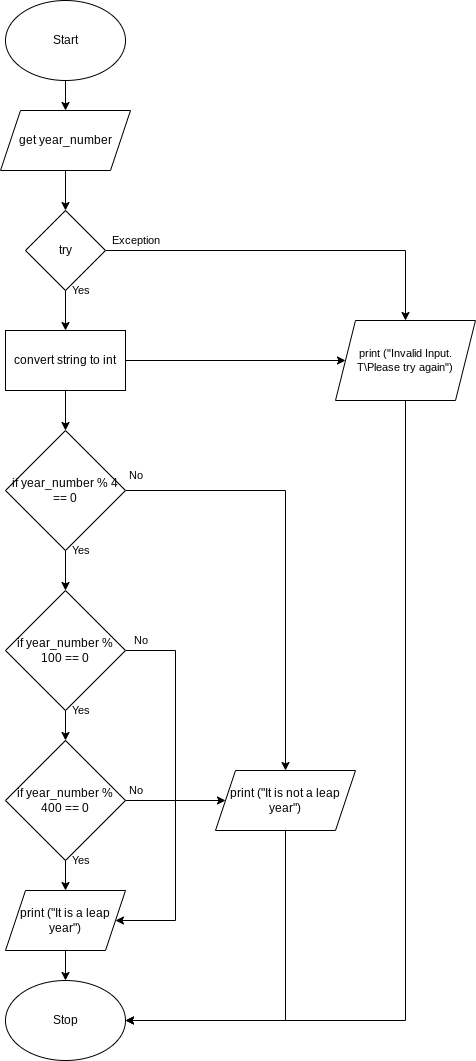

The diagram above was exported from draw.io. Its source (the exported page's mxGraphModel, read from the mxfile embedded in the PNG):
<mxGraphModel dx="1074" dy="741" grid="1" gridSize="10" guides="1" tooltips="1" connect="1" arrows="1" fold="1" page="1" pageScale="1" pageWidth="827" pageHeight="1169" math="0" shadow="0">
  <root>
    <mxCell id="0" />
    <mxCell id="1" parent="0" />
    <mxCell id="5" style="edgeStyle=none;html=1;exitX=0.5;exitY=1;exitDx=0;exitDy=0;" parent="1" source="2" target="3" edge="1">
      <mxGeometry relative="1" as="geometry" />
    </mxCell>
    <mxCell id="2" value="Start" style="ellipse;whiteSpace=wrap;html=1;" parent="1" vertex="1">
      <mxGeometry x="160" y="100" width="120" height="80" as="geometry" />
    </mxCell>
    <mxCell id="11" style="edgeStyle=none;html=1;exitX=0.5;exitY=1;exitDx=0;exitDy=0;entryX=0.5;entryY=0;entryDx=0;entryDy=0;" parent="1" source="3" edge="1">
      <mxGeometry relative="1" as="geometry">
        <mxPoint x="220" y="310" as="targetPoint" />
      </mxGeometry>
    </mxCell>
    <mxCell id="3" value="get year_number" style="shape=parallelogram;perimeter=parallelogramPerimeter;whiteSpace=wrap;html=1;fixedSize=1;" parent="1" vertex="1">
      <mxGeometry x="155" y="210" width="130" height="60" as="geometry" />
    </mxCell>
    <mxCell id="18" style="edgeStyle=none;html=1;entryX=0.5;entryY=0;entryDx=0;entryDy=0;" edge="1" parent="1" source="16" target="17">
      <mxGeometry relative="1" as="geometry" />
    </mxCell>
    <mxCell id="43" style="edgeStyle=orthogonalEdgeStyle;shape=connector;rounded=0;html=1;exitX=1;exitY=0.5;exitDx=0;exitDy=0;labelBackgroundColor=default;fontFamily=Helvetica;fontSize=11;fontColor=default;endArrow=classic;strokeColor=default;" edge="1" parent="1" source="16" target="37">
      <mxGeometry relative="1" as="geometry" />
    </mxCell>
    <mxCell id="16" value="try" style="rhombus;whiteSpace=wrap;html=1;" vertex="1" parent="1">
      <mxGeometry x="180" y="310" width="80" height="80" as="geometry" />
    </mxCell>
    <mxCell id="20" style="edgeStyle=none;html=1;exitX=0.5;exitY=1;exitDx=0;exitDy=0;" edge="1" parent="1" source="17" target="19">
      <mxGeometry relative="1" as="geometry" />
    </mxCell>
    <mxCell id="38" style="edgeStyle=orthogonalEdgeStyle;shape=connector;rounded=0;html=1;exitX=1;exitY=0.5;exitDx=0;exitDy=0;entryX=0;entryY=0.5;entryDx=0;entryDy=0;labelBackgroundColor=default;fontFamily=Helvetica;fontSize=11;fontColor=default;endArrow=classic;strokeColor=default;" edge="1" parent="1" source="17" target="37">
      <mxGeometry relative="1" as="geometry" />
    </mxCell>
    <mxCell id="17" value="convert string to int" style="rounded=0;whiteSpace=wrap;html=1;" vertex="1" parent="1">
      <mxGeometry x="160" y="430" width="120" height="60" as="geometry" />
    </mxCell>
    <mxCell id="23" style="edgeStyle=none;html=1;" edge="1" parent="1" source="19" target="21">
      <mxGeometry relative="1" as="geometry" />
    </mxCell>
    <mxCell id="36" style="edgeStyle=orthogonalEdgeStyle;shape=connector;rounded=0;html=1;exitX=1;exitY=0.5;exitDx=0;exitDy=0;labelBackgroundColor=default;fontFamily=Helvetica;fontSize=11;fontColor=default;endArrow=classic;strokeColor=default;" edge="1" parent="1" source="19" target="30">
      <mxGeometry relative="1" as="geometry" />
    </mxCell>
    <mxCell id="19" value="if year_number % 4 == 0" style="rhombus;whiteSpace=wrap;html=1;" vertex="1" parent="1">
      <mxGeometry x="160" y="530" width="120" height="120" as="geometry" />
    </mxCell>
    <mxCell id="25" style="edgeStyle=none;html=1;exitX=0.5;exitY=1;exitDx=0;exitDy=0;entryX=0.5;entryY=0;entryDx=0;entryDy=0;" edge="1" parent="1" source="21" target="22">
      <mxGeometry relative="1" as="geometry" />
    </mxCell>
    <mxCell id="35" style="edgeStyle=orthogonalEdgeStyle;shape=connector;rounded=0;html=1;exitX=1;exitY=0.5;exitDx=0;exitDy=0;entryX=1;entryY=0.5;entryDx=0;entryDy=0;labelBackgroundColor=default;fontFamily=Helvetica;fontSize=11;fontColor=default;endArrow=classic;strokeColor=default;" edge="1" parent="1" source="21" target="26">
      <mxGeometry relative="1" as="geometry">
        <Array as="points">
          <mxPoint x="330" y="750" />
          <mxPoint x="330" y="1020" />
        </Array>
      </mxGeometry>
    </mxCell>
    <mxCell id="21" value="if year_number % 100 == 0" style="rhombus;whiteSpace=wrap;html=1;" vertex="1" parent="1">
      <mxGeometry x="160" y="690" width="120" height="120" as="geometry" />
    </mxCell>
    <mxCell id="27" style="edgeStyle=none;html=1;" edge="1" parent="1" source="22" target="26">
      <mxGeometry relative="1" as="geometry" />
    </mxCell>
    <mxCell id="34" style="edgeStyle=orthogonalEdgeStyle;shape=connector;rounded=0;html=1;exitX=1;exitY=0.5;exitDx=0;exitDy=0;labelBackgroundColor=default;fontFamily=Helvetica;fontSize=11;fontColor=default;endArrow=classic;strokeColor=default;" edge="1" parent="1" source="22" target="30">
      <mxGeometry relative="1" as="geometry" />
    </mxCell>
    <mxCell id="22" value="if year_number % 400 == 0" style="rhombus;whiteSpace=wrap;html=1;" vertex="1" parent="1">
      <mxGeometry x="160" y="840" width="120" height="120" as="geometry" />
    </mxCell>
    <mxCell id="29" style="edgeStyle=none;html=1;exitX=0.5;exitY=1;exitDx=0;exitDy=0;entryX=0.5;entryY=0;entryDx=0;entryDy=0;" edge="1" parent="1" source="26" target="28">
      <mxGeometry relative="1" as="geometry" />
    </mxCell>
    <mxCell id="26" value="print (&quot;It is a leap year&quot;)" style="shape=parallelogram;perimeter=parallelogramPerimeter;whiteSpace=wrap;html=1;fixedSize=1;" vertex="1" parent="1">
      <mxGeometry x="160" y="990" width="120" height="60" as="geometry" />
    </mxCell>
    <mxCell id="28" value="Stop" style="ellipse;whiteSpace=wrap;html=1;" vertex="1" parent="1">
      <mxGeometry x="160" y="1080" width="120" height="80" as="geometry" />
    </mxCell>
    <mxCell id="41" style="edgeStyle=orthogonalEdgeStyle;shape=connector;rounded=0;html=1;exitX=0.5;exitY=1;exitDx=0;exitDy=0;entryX=1;entryY=0.5;entryDx=0;entryDy=0;labelBackgroundColor=default;fontFamily=Helvetica;fontSize=11;fontColor=default;endArrow=classic;strokeColor=default;" edge="1" parent="1" source="30" target="28">
      <mxGeometry relative="1" as="geometry" />
    </mxCell>
    <mxCell id="30" value="print (&quot;It is not a leap year&quot;)" style="shape=parallelogram;perimeter=parallelogramPerimeter;whiteSpace=wrap;html=1;fixedSize=1;" vertex="1" parent="1">
      <mxGeometry x="370" y="870" width="140" height="60" as="geometry" />
    </mxCell>
    <mxCell id="40" style="edgeStyle=orthogonalEdgeStyle;shape=connector;rounded=0;html=1;entryX=1;entryY=0.5;entryDx=0;entryDy=0;labelBackgroundColor=default;fontFamily=Helvetica;fontSize=11;fontColor=default;endArrow=classic;strokeColor=default;" edge="1" parent="1" source="37" target="28">
      <mxGeometry relative="1" as="geometry">
        <Array as="points">
          <mxPoint x="560" y="1120" />
        </Array>
      </mxGeometry>
    </mxCell>
    <mxCell id="37" value="print (&quot;Invalid Input. T\Please try again&quot;)" style="shape=parallelogram;perimeter=parallelogramPerimeter;whiteSpace=wrap;html=1;fixedSize=1;fontFamily=Helvetica;fontSize=11;fontColor=default;" vertex="1" parent="1">
      <mxGeometry x="490" y="420" width="140" height="80" as="geometry" />
    </mxCell>
    <mxCell id="42" value="Exception" style="text;html=1;resizable=0;autosize=1;align=center;verticalAlign=middle;points=[];fillColor=none;strokeColor=none;rounded=0;fontFamily=Helvetica;fontSize=11;fontColor=default;" vertex="1" parent="1">
      <mxGeometry x="260" y="330" width="60" height="20" as="geometry" />
    </mxCell>
    <mxCell id="44" value="Yes" style="text;html=1;resizable=0;autosize=1;align=center;verticalAlign=middle;points=[];fillColor=none;strokeColor=none;rounded=0;fontFamily=Helvetica;fontSize=11;fontColor=default;" vertex="1" parent="1">
      <mxGeometry x="220" y="380" width="30" height="20" as="geometry" />
    </mxCell>
    <mxCell id="46" value="Yes" style="text;html=1;resizable=0;autosize=1;align=center;verticalAlign=middle;points=[];fillColor=none;strokeColor=none;rounded=0;fontFamily=Helvetica;fontSize=11;fontColor=default;" vertex="1" parent="1">
      <mxGeometry x="220" y="640" width="30" height="20" as="geometry" />
    </mxCell>
    <mxCell id="47" value="Yes" style="text;html=1;resizable=0;autosize=1;align=center;verticalAlign=middle;points=[];fillColor=none;strokeColor=none;rounded=0;fontFamily=Helvetica;fontSize=11;fontColor=default;" vertex="1" parent="1">
      <mxGeometry x="220" y="800" width="30" height="20" as="geometry" />
    </mxCell>
    <mxCell id="48" value="Yes" style="text;html=1;resizable=0;autosize=1;align=center;verticalAlign=middle;points=[];fillColor=none;strokeColor=none;rounded=0;fontFamily=Helvetica;fontSize=11;fontColor=default;" vertex="1" parent="1">
      <mxGeometry x="220" y="950" width="30" height="20" as="geometry" />
    </mxCell>
    <mxCell id="49" value="No" style="text;html=1;resizable=0;autosize=1;align=center;verticalAlign=middle;points=[];fillColor=none;strokeColor=none;rounded=0;fontFamily=Helvetica;fontSize=11;fontColor=default;" vertex="1" parent="1">
      <mxGeometry x="275" y="565" width="30" height="20" as="geometry" />
    </mxCell>
    <mxCell id="50" value="No" style="text;html=1;resizable=0;autosize=1;align=center;verticalAlign=middle;points=[];fillColor=none;strokeColor=none;rounded=0;fontFamily=Helvetica;fontSize=11;fontColor=default;" vertex="1" parent="1">
      <mxGeometry x="280" y="730" width="30" height="20" as="geometry" />
    </mxCell>
    <mxCell id="51" value="No" style="text;html=1;resizable=0;autosize=1;align=center;verticalAlign=middle;points=[];fillColor=none;strokeColor=none;rounded=0;fontFamily=Helvetica;fontSize=11;fontColor=default;" vertex="1" parent="1">
      <mxGeometry x="275" y="880" width="30" height="20" as="geometry" />
    </mxCell>
  </root>
</mxGraphModel>